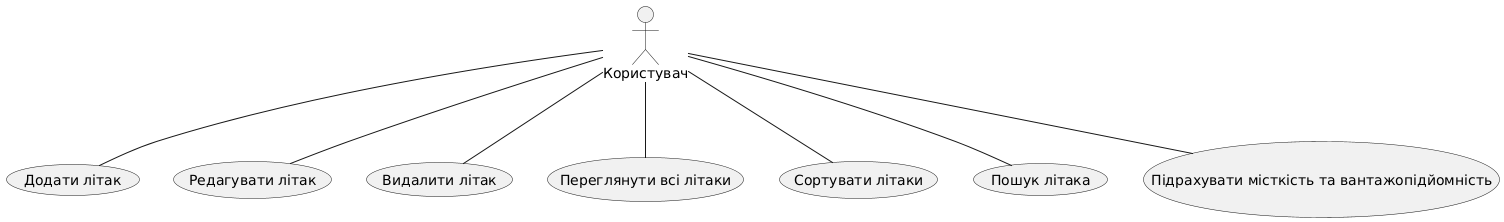

The diagram above was rendered by PlantUML. Its source (embedded in the PNG):
@startuml
actor "Користувач" as User

User -- (Додати літак)
User -- (Редагувати літак)
User -- (Видалити літак)
User -- (Переглянути всі літаки)
User -- (Сортувати літаки)
User -- (Пошук літака)
User -- (Підрахувати місткість та вантажопідйомність)
@enduml